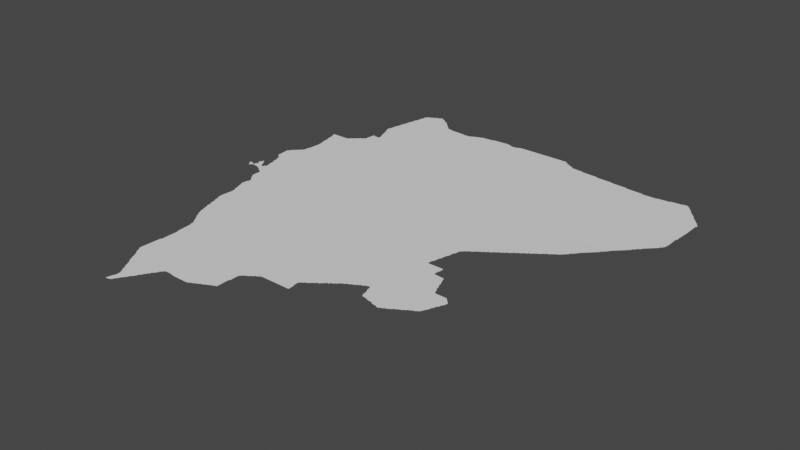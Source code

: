 # Source: northyemen.blend  (saved by Blender 3.3.6; exported with 4.5.12 LTS)
import bpy
from mathutils import Matrix  # noqa: F401  (used for matrix-valued properties, if any)

bpy.ops.wm.read_factory_settings(use_empty=True)
scene = bpy.context.scene
scene.name = 'Scene'

# ---- collections
col_collection = bpy.data.collections.new('Collection'); scene.collection.children.link(col_collection)

# ---- node groups
ng_auto_smooth = bpy.data.node_groups.new('Auto Smooth', 'GeometryNodeTree')
_s = ng_auto_smooth.interface.new_socket(name='Geometry', in_out='OUTPUT', socket_type='NodeSocketGeometry')
_s = ng_auto_smooth.interface.new_socket(name='Geometry', in_out='INPUT', socket_type='NodeSocketGeometry')
_s = ng_auto_smooth.interface.new_socket(name='Angle', in_out='INPUT', socket_type='NodeSocketFloat')
_s.subtype = 'ANGLE'
_s.min_value = 0.0
_s.max_value = 3.142
ng_auto_smooth.is_modifier = True
_N = ng_auto_smooth.nodes; _L = ng_auto_smooth.links
n0 = _N.new('NodeGroupOutput'); n0.name = 'Group Output'; n0.location = (480, -100)
n1 = _N.new('NodeGroupInput'); n1.name = 'Group Input'; n1.location = (-420, -300)
n2 = _N.new('NodeGroupInput'); n2.name = 'Group Input.001'; n2.location = (-60, -100)
n3 = _N.new('GeometryNodeSetShadeSmooth'); n3.name = 'Set Shade Smooth'; n3.location = (120, -100)
n3.domain = 'EDGE'
n4 = _N.new('GeometryNodeSetShadeSmooth'); n4.name = 'Set Shade Smooth.001'; n4.location = (300, -100)
n5 = _N.new('GeometryNodeInputMeshEdgeAngle'); n5.name = 'Edge Angle'; n5.location = (-420, -220)
n6 = _N.new('GeometryNodeInputEdgeSmooth'); n6.name = 'Is Edge Smooth'; n6.location = (-60, -160)
n7 = _N.new('GeometryNodeInputShadeSmooth'); n7.name = 'Is Face Smooth'; n7.location = (-240, -340)
n8 = _N.new('FunctionNodeBooleanMath'); n8.name = 'Boolean Math'; n8.location = (-60, -220)
n9 = _N.new('FunctionNodeCompare'); n9.name = 'Compare'; n9.location = (-240, -180)
n9.operation = 'LESS_EQUAL'
_L.new(n5.outputs[0], n9.inputs[0])
_L.new(n4.outputs[0], n0.inputs[0])
_L.new(n1.outputs[1], n9.inputs[1])
_L.new(n9.outputs[0], n8.inputs[0])
_L.new(n7.outputs[0], n8.inputs[1])
_L.new(n2.outputs[0], n3.inputs[0])
_L.new(n6.outputs[0], n3.inputs[1])
_L.new(n3.outputs[0], n4.inputs[0])
_L.new(n8.outputs[0], n3.inputs[2])
n0.is_active_output = True

# ---- world
world_world = bpy.data.worlds.new('World'); scene.world = world_world
world_world.use_nodes = True; world_world.node_tree.nodes.clear()
_N = world_world.node_tree.nodes; _L = world_world.node_tree.links
n0 = _N.new('ShaderNodeOutputWorld'); n0.name = 'World Output'; n0.location = (300, 300)
n1 = _N.new('ShaderNodeBackground'); n1.name = 'Background'; n1.location = (10, 300)
n1.inputs[0].default_value = (0.05088, 0.05088, 0.05088, 1.0)
_L.new(n1.outputs[0], n0.inputs[0])
n0.is_active_output = True
world_world.color = (0.05088, 0.05088, 0.05088)
world_world.use_sun_shadow = False
world_world.sun_shadow_jitter_overblur = 0.0

# ---- meshes
me_mesh = bpy.data.meshes.new('Mesh')
me_mesh.from_pydata([(42.88, 15.01, -6.973e-08), (42.87, 15.03, -9.219e-08), (42.6, 15.25, -8.782e-08), (42.6, 15.25, 5.303e-07), (42.62, 15.21, -6.835e-08), (42.61, 15.23, -8.848e-08), (42.61, 15.25, -8.874e-08), (42.63, 15.19, -1.265e-07), (42.63, 15.19, -1e-07), (42.63, 15.2, -6.859e-08), (42.63, 15.21, -9.76e-08), (42.63, 15.25, -8.855e-08), (42.65, 15.2, -6.796e-08), (42.65, 15.21, -9.587e-08), (42.65, 15.23, -9.681e-08), (42.65, 15.24, -6.409e-08), (42.67, 15.22, -7.618e-08), (42.67, 15.23, -9.454e-08), (42.68, 15.26, -1.317e-07), (42.68, 15.29, -8.174e-08), (42.67, 15.31, -8.297e-08), (42.68, 15.33, -7.412e-08), (42.69, 15.27, -9.328e-08), (42.69, 15.29, -1.175e-07), (42.69, 15.33, -9.848e-08), (42.69, 15.35, -8.229e-08), (42.75, 15.21, -1.239e-07), (42.76, 15.25, -1.161e-07), (42.71, 15.33, -9.357e-08), (42.75, 15.27, -9.439e-08), (42.73, 15.31, -8.804e-08), (42.72, 15.33, -6.516e-08), (42.76, 15.2, -6.742e-08), (42.74, 15.3, -1.051e-07), (42.77, 15.25, 5.94e-08), (42.78, 15.25, -8.99e-08), (42.78, 15.25, 3.771e-08), (42.76, 15.26, -5.771e-08), (42.8, 15.18, -7.839e-08), (42.79, 15.19, -9.33e-08), (42.79, 15.25, -9.761e-08), (42.79, 15.27, -7.698e-08), (42.8, 15.33, -8.146e-08), (42.82, 15.16, -8.623e-08), (42.81, 15.17, -8.616e-08), (42.81, 15.27, -9.929e-08), (42.81, 15.33, -9.652e-08), (42.86, 15.14, -8.212e-08), (42.85, 15.15, -9.508e-08), (42.87, 15.13, -9.829e-08), (42.7, 15.36, -4.323e-08), (42.7, 15.57, -8.143e-08), (42.69, 15.71, -8.948e-08), (42.71, 15.56, -7.418e-08), (42.71, 15.57, -9.926e-08), (42.74, 15.54, -7.709e-08), (42.73, 15.55, -9.673e-08), (42.76, 15.49, -5.091e-08), (42.75, 15.53, -8.678e-08), (42.78, 15.41, -6.347e-08), (42.77, 15.49, -8.941e-08), (42.83, 15.7, -9.988e-08), (42.79, 15.41, -9.634e-08), (42.69, 15.73, -7.829e-08), (42.71, 15.73, -9.552e-08), (42.71, 15.75, -7.999e-08), (42.73, 15.77, -8.293e-08), (42.74, 15.78, -4.217e-08), (42.75, 15.79, -8.602e-08), (42.76, 15.8, -4.217e-08), (42.77, 15.81, -8.835e-08), (42.78, 15.82, -5.327e-08), (42.79, 15.83, -9.05e-08), (42.8, 15.84, -6.126e-08), (42.81, 15.85, -9.185e-08), (42.82, 15.87, -7.852e-08), (42.82, 15.92, -7.819e-08), (42.84, 16.06, -9.023e-08), (42.83, 15.93, -9.625e-08), (42.8, 16.26, -5.411e-08), (42.82, 16.15, -9.241e-08), (42.81, 16.25, -9.42e-08), (42.83, 16.15, -9.748e-08), (42.95, 16.4, -1.028e-07), (42.78, 16.35, -6.81e-08), (42.77, 16.4, -8.86e-08), (42.79, 16.35, -1.076e-07), (42.88, 16.4, -8.877e-08), (43.12, 14.06, -1.205e-07), (43.14, 14.03, -7.166e-08), (43.13, 14.05, -9.266e-08), (43.16, 14.0, -5.527e-08), (43.15, 14.01, -8.724e-08), (43.15, 14.03, -9.917e-08), (43.18, 13.97, -7.166e-08), (43.17, 13.99, -9.21e-08), (43.2, 13.94, -1.064e-07), (43.19, 13.97, -9.743e-08), (43.02, 14.36, -7.334e-08), (43.01, 14.41, -8.795e-08), (43.04, 14.29, -5.845e-08), (43.03, 14.35, -9.806e-08), (43.06, 14.22, -5.99e-08), (43.05, 14.29, -9.144e-08), (43.08, 14.16, -9.346e-08), (43.07, 14.21, -9.136e-08), (43.1, 14.1, -5.375e-08), (43.09, 14.15, -7.487e-08), (43.11, 14.09, -9.807e-08), (42.98, 14.49, -4.439e-08), (42.98, 14.49, -4.578e-08), (42.98, 14.67, -8.172e-08), (42.97, 14.71, -8.799e-08), (43.0, 14.42, -5.609e-08), (42.99, 14.47, -8.525e-08), (42.99, 14.49, -9.576e-08), (42.99, 14.49, -9.728e-08), (42.99, 14.51, -9.173e-08), (43.0, 14.62, -9.425e-08), (42.99, 14.67, -9.914e-08), (42.9, 14.98, -1.014e-07), (42.89, 15.01, -9.866e-08), (42.92, 14.96, -5.868e-08), (42.91, 14.97, -8.67e-08), (42.94, 14.79, -6.459e-08), (42.93, 14.83, -8.366e-08), (42.94, 14.89, -5.76e-08), (42.94, 14.93, -7.295e-08), (42.93, 14.95, -9.317e-08), (42.96, 14.73, -6.459e-08), (42.95, 14.77, -8.276e-08), (42.95, 14.79, -9.926e-08), (42.95, 14.89, -9.545e-08), (42.95, 14.93, -9.848e-08), (42.97, 14.73, -9.829e-08), (42.99, 16.41, -9.792e-08), (42.99, 16.43, -7.627e-08), (43.01, 16.43, -9.76e-08), (43.01, 16.44, -7.037e-08), (43.03, 16.45, -8.88e-08), (43.04, 16.46, -6.354e-08), (43.06, 16.48, -5.327e-08), (43.05, 16.47, -9.702e-08), (43.07, 16.49, -8.321e-08), (43.08, 16.5, -4.162e-08), (43.09, 16.51, -7.999e-08), (43.11, 16.51, -9.801e-08), (43.11, 16.53, -7.469e-08), (43.14, 16.66, -7.511e-08), (43.13, 16.53, -9.92e-08), (43.17, 16.65, -9.759e-08), (43.14, 16.92, -8.328e-09), (43.14, 16.95, -5.29e-08), (43.16, 16.85, -8.294e-08), (43.15, 16.89, -9.106e-08), (43.15, 16.95, -9.514e-08), (43.18, 16.8, -6.891e-08), (43.17, 16.85, -9.542e-08), (43.24, 17.05, -9.988e-08), (43.19, 16.79, -9.789e-08), (43.16, 17.05, -9.271e-08), (43.17, 17.05, -8.96e-08), (43.18, 17.14, -7.671e-08), (43.19, 17.15, -8.969e-08), (43.2, 17.24, -4.703e-08), (43.46, 12.69, -6.791e-08), (43.47, 12.69, -1.221e-07), (43.47, 12.71, -1.625e-07), (43.48, 12.76, -7.166e-08), (43.49, 12.69, -8.756e-08), (43.49, 12.77, -9.56e-08), (43.52, 12.7, -8.707e-08), (43.55, 12.75, -1.002e-07), (43.32, 13.12, -1.308e-07), (43.34, 13.08, -9.715e-08), (43.33, 13.11, -9.613e-08), (43.36, 13.04, -9.318e-08), (43.35, 13.07, -9.123e-08), (43.38, 13.01, -6.835e-08), (43.37, 13.03, -8.848e-08), (43.4, 12.98, -1.278e-07), (43.39, 13.01, -9.498e-08), (43.42, 12.94, -8.776e-08), (43.41, 12.97, -9.5e-08), (43.44, 12.91, -7.195e-08), (43.43, 12.93, -9.095e-08), (43.46, 12.87, -6.249e-08), (43.45, 12.89, -8.711e-08), (43.45, 12.91, -9.874e-08), (43.48, 12.84, -9.844e-08), (43.47, 12.87, -9.613e-08), (43.49, 12.81, -8.45e-08), (43.49, 12.83, -9.711e-08), (43.24, 13.25, -3.317e-08), (43.26, 13.22, -5.868e-08), (43.25, 13.23, -8.589e-08), (43.25, 13.25, -9.073e-08), (43.25, 13.25, -9.518e-08), (43.25, 13.27, -9.176e-08), (43.26, 13.47, -7.612e-08), (43.28, 13.18, -1.005e-07), (43.27, 13.21, -9.419e-08), (43.3, 13.15, -7.195e-08), (43.29, 13.17, -9.712e-08), (43.31, 13.15, -9.816e-08), (43.26, 13.68, -9.148e-08), (43.27, 13.47, -9.624e-08), (43.27, 13.59, -9.231e-08), (43.27, 13.67, -9.527e-08), (43.59, 14.64, -9.832e-08), (43.22, 13.91, -7.166e-08), (43.21, 13.93, -9.21e-08), (43.24, 13.85, -4.661e-08), (43.24, 13.87, -7.151e-08), (43.23, 13.91, -8.502e-08), (43.25, 13.85, -9.863e-08), (43.42, 15.36, -8.662e-08), (43.21, 16.65, -9.028e-08), (43.23, 16.65, -9.169e-08), (43.22, 16.69, -8.732e-08), (43.21, 16.73, -9.617e-08), (43.23, 16.69, -9.812e-08), (43.21, 17.25, -8.435e-08), (43.22, 17.33, -7.408e-08), (43.24, 17.42, -8.516e-08), (43.23, 17.33, -9.623e-08), (43.25, 17.43, -9.599e-08), (43.25, 17.47, -8.808e-08), (43.26, 17.48, -6.538e-08), (43.37, 17.36, -9.988e-08), (43.27, 17.49, -8.757e-08), (43.31, 17.51, -9.41e-08), (43.32, 17.52, -1.125e-07), (43.35, 17.53, -9.848e-08), (43.35, 17.54, -9.155e-08), (43.39, 17.55, -9.439e-08), (43.4, 17.56, -4.439e-08), (43.45, 17.55, -1.003e-07), (43.45, 17.56, -9.464e-08), (43.43, 17.57, -9.863e-08), (43.44, 17.57, 1.547e-07), (43.49, 17.53, -9.204e-08), (43.48, 17.54, -1.311e-07), (43.51, 17.51, -9.677e-08), (43.55, 17.49, -9.564e-08), (43.51, 17.52, -7.166e-08), (43.53, 12.71, -8.536e-08), (43.53, 12.73, -9.926e-08), (43.54, 12.73, -7.311e-08), (43.56, 12.76, -1.071e-07), (43.57, 12.79, -9.248e-08), (43.58, 12.79, -7.01e-08), (43.53, 13.03, -9.988e-08), (43.59, 12.81, -8.978e-08), (43.6, 12.82, -8.656e-08), (43.61, 12.85, -9.677e-08), (43.63, 12.87, -8.397e-08), (43.62, 12.85, -6.249e-08), (43.65, 12.91, -9.457e-08), (43.66, 12.92, -5.771e-08), (43.67, 12.93, -8.566e-08), (43.67, 12.95, -9.412e-08), (43.68, 12.95, -7.311e-08), (43.69, 12.97, -9.223e-08), (43.7, 12.98, -9.578e-08), (43.71, 13.01, -9.848e-08), (43.72, 13.01, -7.166e-08), (43.73, 13.03, -9.21e-08), (43.74, 13.04, -9.607e-08), (43.75, 13.07, -9.76e-08), (43.76, 13.07, -6.869e-08), (43.79, 13.1, -8.529e-08), (43.84, 13.1, -8.81e-08), (44.01, 13.2, -9.988e-08), (43.77, 13.09, -9.964e-08), (44.07, 17.14, -9.634e-08), (43.54, 17.5, -1.344e-07), (43.56, 17.48, -8.041e-08), (43.57, 17.47, -8.747e-08), (43.6, 17.44, -8.041e-08), (43.59, 17.45, -9.185e-08), (43.58, 17.46, -6.126e-08), (43.63, 17.41, -8.982e-08), (43.61, 17.43, -9.185e-08), (43.62, 17.42, -5.28e-08), (43.66, 17.38, -7.626e-08), (43.65, 17.39, -8.928e-08), (43.64, 17.4, -5.327e-08), (43.67, 17.37, -8.928e-08), (43.72, 17.36, -5.772e-08), (43.69, 17.36, -6.57e-08), (43.73, 17.35, -9.442e-08), (43.91, 13.09, -9.25e-08), (43.99, 13.09, -9.41e-08), (44.07, 13.09, -9.043e-08), (44.1, 13.1, -8.419e-08), (44.11, 13.11, -9.11e-08), (44.14, 13.12, -9.506e-08), (44.15, 13.13, -9.602e-08), (43.9, 17.34, -9.434e-08), (43.92, 17.34, -6.567e-08), (43.93, 17.33, -9.536e-08), (43.95, 17.33, -9.241e-08), (43.97, 17.34, -6.071e-08), (43.98, 17.33, -6.807e-08), (43.99, 17.33, -9.298e-08), (44.0, 17.34, -8.751e-08), (44.03, 17.35, -9.317e-08), (44.04, 17.36, -6.486e-08), (44.07, 17.37, -9.281e-08), (44.08, 17.38, -7.155e-08), (44.13, 17.39, -8.054e-08), (44.13, 17.4, -6.68e-08), (44.15, 17.4, -8.52e-08), (44.18, 13.14, -9.565e-08), (44.19, 13.15, -9.234e-08), (44.23, 13.17, -9.668e-08), (44.22, 13.16, -9.479e-08), (44.26, 13.18, -9.761e-08), (44.27, 13.19, -9.267e-08), (44.3, 13.2, -1.039e-07), (44.34, 13.45, -9.32e-08), (44.31, 13.21, -9.419e-08), (44.33, 13.28, -9.522e-08), (44.33, 13.35, -9.594e-08), (44.33, 13.21, -8.432e-08), (44.34, 13.36, -4.439e-08), (44.34, 13.41, -5.216e-08), (44.35, 13.47, -8.975e-08), (44.36, 13.48, -5.868e-08), (44.37, 13.49, -9.317e-08), (44.39, 13.5, -8.542e-08), (44.39, 13.51, -9.848e-08), (44.41, 13.51, -8.229e-08), (44.43, 13.53, -8.841e-08), (44.42, 13.52, -4.412e-08), (44.45, 13.54, -6.748e-08), (44.45, 13.55, -9.941e-08), (44.48, 13.56, -1.503e-07), (44.49, 13.57, -9.559e-08), (44.51, 17.41, -2.595e-08), (44.27, 17.41, -9.227e-08), (44.28, 17.42, -8.094e-08), (44.45, 17.43, -1.291e-07), (44.65, 13.7, -9.988e-08), (44.51, 13.58, -5.319e-08), (44.71, 13.58, -5.012e-08), (44.83, 13.65, -1.212e-07), (44.74, 13.58, -8.359e-08), (45.0, 14.07, -9.988e-08), (44.51, 17.42, -6.049e-08), (44.57, 17.4, -9.434e-08), (44.61, 17.41, -9.367e-08), (44.62, 17.42, -6.927e-08), (44.65, 17.43, -9.161e-08), (44.87, 17.43, -9.334e-08), (44.83, 13.71, -9.434e-08), (44.84, 13.65, -4.604e-08), (44.84, 13.58, -6.536e-08), (44.84, 13.72, -5.868e-08), (44.85, 13.73, -9.691e-08), (44.87, 13.74, -6.973e-08), (44.87, 13.75, -9.681e-08), (44.9, 13.76, -1.547e-07), (44.91, 13.77, -8.616e-08), (44.92, 13.78, -5.28e-08), (44.93, 13.79, -9.294e-08), (44.95, 13.81, -9.432e-08), (44.95, 13.8, -6.796e-08), (44.98, 13.82, -1.506e-07), (44.99, 13.83, -9.798e-08), (45.03, 13.87, -9.806e-08), (45.0, 13.84, -5.327e-08), (45.01, 13.85, -9.196e-08), (45.02, 13.86, -6.597e-08), (45.05, 13.87, -7.658e-08), (45.05, 13.89, -9.926e-08), (45.07, 13.89, -7.937e-08), (45.08, 13.9, -5.527e-08), (45.09, 13.91, -9.083e-08), (45.11, 13.93, -9.482e-08), (45.11, 13.92, -6.748e-08), (45.15, 17.43, -9.916e-08), (44.91, 17.43, -9.231e-08), (45.13, 13.94, -7.491e-08), (45.13, 13.95, -9.634e-08), (45.15, 13.95, -8.309e-08), (45.16, 13.96, -5.438e-08), (45.17, 13.97, -9.278e-08), (45.2, 13.98, -9.421e-08), (45.21, 13.99, -9.447e-08), (45.24, 14.0, -1.106e-07), (45.25, 14.01, -8.703e-08), (45.27, 14.02, -7.068e-08), (45.27, 14.03, -9.926e-08), (45.29, 14.03, -8.785e-08), (45.31, 14.04, -6.638e-08), (45.33, 14.05, -8.536e-08), (45.35, 14.06, -6.663e-08), (45.36, 14.05, 3.148e-08), (45.36, 14.06, -7.741e-08), (45.38, 13.99, -5.845e-08), (45.37, 14.05, -9.31e-08), (45.38, 14.3, -9.988e-08), (45.4, 13.92, -7.359e-08), (45.39, 13.99, -8.9e-08), (45.41, 13.9, -7.808e-08), (45.41, 13.91, -9.404e-08), (45.31, 14.05, -9.96e-08), (45.55, 15.55, -9.857e-08), (45.49, 14.77, -9.693e-08), (45.39, 17.33, -9.874e-08), (45.23, 17.43, -8.997e-08), (45.27, 17.39, -9.836e-08), (45.25, 17.41, -8.848e-08), (45.24, 17.42, -3.329e-08), (45.27, 17.4, -6.835e-08), (45.3, 17.38, -1.236e-07), (45.31, 17.37, -9.4e-08), (45.34, 17.36, -9.288e-08), (45.37, 17.33, -9.658e-08), (45.35, 17.35, -8.826e-08), (45.37, 17.34, -6.748e-08), (45.47, 13.89, -9.671e-08), (45.48, 13.88, -8.462e-08), (45.65, 13.97, -9.988e-08), (45.55, 13.87, -9.797e-08), (45.55, 13.86, -9.157e-08), (45.62, 13.84, -7.059e-08), (45.61, 13.85, -9.788e-08), (45.65, 13.84, -8.2e-08), (45.65, 13.85, -9.681e-08), (45.68, 13.86, -1.17e-07), (45.69, 13.87, -9.41e-08), (45.72, 13.88, -1.272e-07), (45.73, 13.89, -8.848e-08), (45.75, 13.9, -6.835e-08), (45.75, 13.91, -9.76e-08), (45.49, 14.71, -9.303e-08), (45.65, 14.65, -9.674e-08), (45.66, 14.71, -9.761e-08), (45.65, 14.59, -9.356e-08), (45.65, 14.61, -8.707e-08), (45.66, 14.66, -3.329e-08), (45.81, 14.45, -9.897e-08), (45.77, 14.58, -9.245e-08), (45.74, 14.53, -9.988e-08), (45.48, 14.73, -8.157e-08), (45.51, 14.85, -9.401e-08), (45.5, 14.78, -7.287e-08), (45.52, 14.86, -8.39e-08), (45.53, 14.93, -9.185e-08), (45.54, 14.93, -8.277e-08), (45.55, 15.01, -9.097e-08), (45.57, 15.07, -9.224e-08), (45.56, 15.01, -6.207e-08), (45.59, 15.09, -8.415e-08), (45.58, 15.08, -4.439e-08), (45.6, 15.1, -8.923e-08), (45.61, 15.11, -8.761e-08), (45.63, 15.12, -6.796e-08), (45.63, 15.13, -9.681e-08), (45.66, 15.14, -1.409e-07), (46.01, 15.83, -8.038e-08), (45.67, 15.15, -8.695e-08), (45.68, 15.16, -6.326e-08), (45.69, 15.17, -9.41e-08), (45.71, 15.19, -9.844e-08), (45.71, 15.18, -7.192e-08), (45.73, 15.19, -8.269e-08), (45.74, 15.2, -4.412e-08), (45.75, 15.21, -9.083e-08), (46.64, 16.62, -9.988e-08), (45.51, 17.31, -9.669e-08), (45.5, 17.32, -4.231e-08), (45.69, 17.3, -8.953e-08), (45.69, 17.29, -9.348e-08), (45.78, 13.92, -9.877e-08), (45.79, 13.93, -9.41e-08), (45.82, 13.94, -9.333e-08), (45.83, 13.95, -8.959e-08), (45.85, 13.97, -9.724e-08), (45.85, 13.96, -7.01e-08), (45.88, 13.98, -1.02e-07), (45.89, 13.99, -9.849e-08), (45.92, 14.0, -1.12e-07), (45.93, 14.01, -9.246e-08), (45.95, 14.02, -7.025e-08), (45.95, 14.03, -9.597e-08), (45.97, 14.07, -8.935e-08), (45.96, 14.04, -5.951e-08), (45.98, 14.08, -4.439e-08), (45.82, 14.24, -9.988e-08), (45.84, 14.39, -7.889e-08), (45.83, 14.39, -9.236e-08), (45.85, 14.35, -9.106e-08), (45.87, 14.33, -9.164e-08), (45.86, 14.34, -3.329e-08), (45.99, 14.13, -9.932e-08), (45.99, 14.33, -9.634e-08), (46.01, 14.17, -9.776e-08), (45.99, 14.11, -7.821e-08), (46.03, 14.29, -9.48e-08), (46.0, 14.13, -8.992e-08), (46.01, 14.31, -8.161e-08), (46.0, 14.32, -3.329e-08), (46.02, 14.17, -8.082e-08), (46.03, 14.21, -9.339e-08), (46.04, 14.28, -9.541e-08), (46.02, 14.3, -3.329e-08), (46.04, 14.22, -7.338e-08), (46.05, 14.25, -8.99e-08), (46.05, 14.27, -7.838e-08), (45.8, 14.5, -5.899e-08), (45.77, 14.55, -9.77e-08), (45.79, 14.51, -9.106e-08), (45.78, 14.55, -7.204e-08), (45.82, 14.44, -7.21e-08), (45.77, 15.22, -6.95e-08), (45.77, 15.23, -9.364e-08), (45.8, 15.24, -1.023e-07), (45.81, 15.25, -8.643e-08), (45.82, 15.26, -5.868e-08), (45.83, 15.27, -9.317e-08), (45.85, 15.29, -9.214e-08), (45.85, 15.28, -7.412e-08), (45.87, 15.29, -8.229e-08), (45.88, 15.3, -4.217e-08), (45.89, 15.31, -8.978e-08), (45.91, 15.33, -8.433e-08), (45.91, 15.32, -6.516e-08), (45.94, 15.34, -2.057e-07), (45.95, 15.35, -8.616e-08), (45.96, 15.36, -5.868e-08), (45.97, 15.37, -9.253e-08), (45.99, 15.39, -9.89e-08), (45.99, 15.38, -7.166e-08), (46.02, 15.4, -1.007e-07), (46.03, 15.41, -9.687e-08), (46.04, 15.42, -6.633e-08), (46.05, 15.43, -9.508e-08), (46.07, 15.43, -7.658e-08), (46.07, 15.45, -9.926e-08), (45.88, 17.28, -9.613e-08), (45.89, 17.27, -9.446e-08), (46.07, 17.26, -9.231e-08), (46.07, 17.25, -9.903e-08), (46.09, 15.45, -8.536e-08), (46.1, 15.46, -7.269e-08), (46.11, 15.47, -9.294e-08), (46.13, 15.48, -7.025e-08), (46.13, 15.49, -9.76e-08), (46.16, 15.5, -1.386e-07), (46.17, 15.51, -8.94e-08), (46.18, 15.52, -6.354e-08), (46.19, 15.53, -9.5e-08), (46.21, 15.55, -9.712e-08), (46.21, 15.54, -7.491e-08), (46.23, 15.55, -8.505e-08), (46.24, 15.56, -5.327e-08), (46.25, 15.57, -9.21e-08), (46.27, 15.59, -9.623e-08), (46.27, 15.58, -6.869e-08), (46.3, 15.6, -1.109e-07), (46.31, 15.61, -8.659e-08), (46.33, 15.63, -8.576e-08), (46.32, 15.62, -4.217e-08), (46.34, 15.64, -6.562e-08), (46.35, 15.65, -8.293e-08), (46.37, 15.69, -1.108e-07), (46.37, 15.67, -7.948e-08), (46.41, 15.73, -9.916e-08), (46.39, 15.71, -9.633e-08), (46.39, 15.69, -7.766e-08), (46.26, 17.24, -9.467e-08), (46.27, 17.23, -9.375e-08), (46.43, 17.23, -9.948e-08), (46.36, 17.23, -9.353e-08), (46.41, 15.71, -7.468e-08), (46.43, 15.75, -9.415e-08), (46.42, 15.73, -7.135e-08), (46.44, 15.76, -6.597e-08), (46.45, 15.77, -9.399e-08), (46.46, 15.78, -6.633e-08), (46.47, 15.79, -9.185e-08), (46.48, 15.8, -6.126e-08), (46.49, 15.81, -9.05e-08), (46.5, 15.82, -7.284e-08), (46.51, 15.83, -8.814e-08), (46.53, 15.85, -8.562e-08), (46.52, 15.84, -4.217e-08), (46.54, 15.86, -6.514e-08), (46.55, 15.87, -9.771e-08), (46.56, 15.88, -6.001e-08), (46.57, 15.89, -7.838e-08), (46.57, 15.91, -9.926e-08), (46.59, 15.91, -7.627e-08), (46.59, 15.93, -9.76e-08), (46.61, 15.93, -7.584e-08), (46.61, 15.95, -9.587e-08), (46.63, 15.97, -9.384e-08), (46.62, 15.95, -7.135e-08), (46.64, 15.98, -6.703e-08), (46.65, 15.99, -9.399e-08), (46.66, 16.0, -7.9e-08), (46.67, 16.01, -9.176e-08), (46.68, 16.02, -6.326e-08), (46.69, 16.03, -9.48e-08), (46.7, 16.04, -5.327e-08), (46.71, 16.05, -8.768e-08), (46.73, 16.07, -8.41e-08), (46.43, 17.24, -9.265e-08), (46.57, 17.25, -9.659e-08), (46.77, 17.25, -1.011e-07), (46.57, 17.26, -8.27e-08), (46.69, 17.27, -7.376e-08), (46.79, 17.23, -9.919e-08), (46.72, 16.06, -4.217e-08), (46.74, 16.08, -3.329e-08), (46.75, 16.09, -8.161e-08), (46.77, 16.13, -9.584e-08), (46.76, 16.1, -3.329e-08), (46.77, 16.11, -7.778e-08), (46.79, 16.13, -7.55e-08), (46.79, 16.15, -9.76e-08), (46.81, 16.17, -9.286e-08), (46.8, 16.15, -7.391e-08), (46.83, 16.17, -7.135e-08), (46.83, 16.19, -9.881e-08), (46.85, 16.21, -9.224e-08), (46.84, 16.2, -6.703e-08), (46.86, 16.22, -6.126e-08), (46.87, 16.23, -9.185e-08), (46.88, 16.24, -5.868e-08), (46.89, 16.25, -8.928e-08), (46.9, 16.26, -5.327e-08), (46.91, 16.27, -8.743e-08), (46.92, 16.28, -4.217e-08), (46.93, 16.29, -8.403e-08), (46.94, 16.3, -6.12e-08), (46.95, 16.31, -9.698e-08), (46.95, 16.33, -9.926e-08), (46.97, 16.33, -7.732e-08), (46.97, 16.35, -9.926e-08), (46.99, 16.55, -9.62e-08), (46.98, 16.35, -7.892e-08), (46.99, 16.41, -9.486e-08), (47.0, 16.56, -3.329e-08), (47.0, 16.6, -1.01e-07), (47.01, 16.75, -9.266e-08), (47.01, 16.95, -9.942e-08), (47.01, 16.8, -9.339e-08), (47.01, 16.91, -9.58e-08), (47.02, 16.92, -3.891e-08), (47.02, 16.94, -4.578e-08), (46.7, 17.28, -5.67e-08), (46.75, 17.27, -9.926e-08), (46.81, 17.21, -9.227e-08), (46.76, 17.27, -7.399e-08), (46.8, 17.22, -7.597e-08), (46.78, 17.25, -6.748e-08), (46.83, 17.17, -9.76e-08), (46.82, 17.2, -1.409e-07), (46.85, 17.15, -9.5e-08), (46.84, 17.17, -7.283e-08), (46.88, 17.12, -7.628e-08), (46.87, 17.13, -9.067e-08), (46.86, 17.14, -6.354e-08), (46.89, 17.11, -8.403e-08), (46.93, 17.05, -9.321e-08), (46.91, 17.07, -9.76e-08), (46.9, 17.1, -1.347e-07), (46.92, 17.07, -7.025e-08), (46.97, 16.99, -9.797e-08), (46.95, 17.03, -8.94e-08), (46.94, 17.04, -6.126e-08), (46.97, 17.01, -8.269e-08), (46.96, 17.02, -4.217e-08), (46.99, 16.97, -9.677e-08), (46.99, 16.99, -7.55e-08), (47.0, 16.97, -6.796e-08), (46.75, 17.28, -7.468e-08), (42.6, 15.24, 3.419e-08), (42.72, 15.76, 3.329e-08), (43.14, 16.9, 3.329e-08), (43.16, 16.66, 3.329e-08), (43.2, 16.74, -1.059e-07), (43.28, 17.5, -9.067e-08), (43.64, 12.88, -1.171e-07), (46.36, 15.66, 3.329e-08)], [], [(11, 4, 5), (11, 5, 6), (10, 12, 8), (11, 13, 10), (14, 16, 13), (21, 19, 20), (27, 16, 17), (28, 19, 24), (28, 24, 25), (31, 23, 28), (33, 29, 23), (33, 23, 30), (34, 26, 27), (35, 26, 34), (37, 27, 29), (40, 32, 26), (216, 39, 40), (41, 45, 40), (216, 44, 38), (49, 48, 216), (50, 28, 25), (56, 53, 54), (56, 54, 61), (61, 57, 58), (61, 58, 55), (61, 55, 56), (216, 60, 57), (63, 64, 52), (683, 64, 65), (66, 61, 64), (67, 61, 66), (69, 61, 68), (71, 61, 70), (73, 61, 72), (75, 61, 74), (77, 216, 78), (216, 61, 76), (216, 76, 78), (83, 80, 81), (83, 81, 79), (86, 84, 85), (87, 86, 85), (93, 89, 90), (97, 94, 95), (209, 98, 99), (103, 100, 101), (209, 101, 98), (209, 102, 103), (209, 104, 105), (209, 105, 102), (108, 106, 107), (209, 107, 104), (101, 209, 103), (209, 108, 107), (209, 93, 108), (116, 109, 110), (209, 113, 114), (115, 209, 114), (209, 116, 117), (118, 209, 117), (209, 111, 112), (121, 0, 1), (216, 122, 123), (126, 209, 125), (216, 127, 128), (216, 120, 121), (134, 129, 130), (209, 130, 131), (209, 131, 125), (216, 132, 133), (209, 112, 134), (216, 1, 49), (83, 216, 82), (137, 216, 135), (138, 216, 137), (142, 216, 139), (141, 143, 142), (146, 142, 143), (145, 146, 143), (149, 216, 146), (148, 216, 149), (150, 216, 148), (152, 155, 151), (685, 150, 148), (158, 153, 154), (158, 154, 151), (158, 151, 155), (159, 156, 157), (160, 158, 155), (161, 158, 160), (172, 167, 168), (170, 172, 168), (252, 178, 179), (252, 179, 176), (252, 176, 177), (252, 177, 174), (252, 182, 183), (188, 184, 185), (252, 185, 182), (190, 186, 187), (252, 187, 188), (191, 172, 170), (252, 200, 201), (252, 201, 195), (252, 195, 197), (252, 197, 198), (204, 202, 203), (252, 173, 204), (206, 252, 199), (207, 252, 206), (209, 207, 208), (209, 96, 97), (209, 97, 92), (214, 210, 211), (209, 211, 96), (215, 213, 214), (218, 216, 217), (275, 216, 218), (158, 159, 157), (275, 221, 219), (158, 686, 159), (163, 158, 162), (229, 158, 163), (225, 222, 223), (229, 225, 224), (229, 224, 226), (227, 229, 226), (228, 229, 227), (687, 229, 230), (232, 229, 231), (234, 229, 233), (236, 239, 235), (237, 229, 239), (242, 229, 237), (245, 243, 241), (167, 246, 171), (172, 247, 167), (172, 248, 247), (252, 172, 192), (252, 192, 189), (252, 253, 250), (256, 257, 255), (252, 688, 256), (258, 688, 252), (252, 259, 258), (252, 263, 261), (252, 265, 264), (252, 266, 265), (274, 270, 269), (273, 274, 209), (277, 229, 244), (278, 229, 277), (280, 229, 278), (283, 229, 279), (284, 282, 283), (286, 229, 282), (288, 229, 285), (290, 229, 288), (291, 229, 289), (293, 292, 273), (273, 295, 294), (298, 297, 296), (301, 299, 300), (302, 275, 301), (304, 275, 303), (306, 275, 305), (308, 309, 307), (310, 275, 309), (312, 313, 311), (273, 314, 298), (316, 317, 315), (318, 316, 273), (209, 320, 319), (209, 325, 322), (209, 326, 324), (327, 209, 321), (209, 329, 328), (209, 332, 331), (209, 333, 332), (334, 335, 333), (313, 341, 275), (342, 275, 341), (343, 275, 342), (344, 339, 337), (344, 345, 339), (347, 345, 344), (348, 346, 347), (403, 349, 209), (350, 340, 343), (351, 409, 340), (353, 409, 352), (355, 409, 354), (356, 347, 344), (358, 348, 347), (344, 363, 362), (370, 344, 349), (344, 365, 364), (367, 368, 366), (371, 373, 370), (371, 374, 373), (349, 376, 371), (349, 377, 376), (349, 379, 377), (380, 381, 379), (383, 409, 355), (382, 409, 383), (349, 384, 380), (349, 387, 386), (349, 394, 392), (408, 395, 394), (408, 396, 395), (403, 398, 397), (403, 399, 400), (425, 401, 402), (425, 404, 405), (409, 403, 209), (409, 382, 413), (416, 413, 414), (419, 409, 418), (421, 409, 419), (422, 420, 421), (423, 406, 407), (425, 424, 423), (425, 427, 426), (430, 428, 429), (429, 431, 430), (429, 432, 431), (425, 434, 433), (425, 436, 435), (440, 403, 438), (442, 403, 439), (440, 443, 439), (446, 444, 403), (446, 403, 445), (409, 410, 403), (410, 447, 403), (454, 455, 453), (456, 457, 454), (409, 459, 458), (409, 461, 459), (409, 462, 461), (409, 464, 462), (409, 465, 464), (467, 468, 466), (409, 470, 469), (409, 411, 473), (474, 473, 411), (475, 409, 473), (425, 478, 477), (425, 479, 478), (425, 480, 479), (481, 482, 480), (425, 483, 481), (489, 486, 484), (489, 490, 488), (497, 492, 495), (498, 484, 492), (500, 498, 492), (484, 501, 489), (498, 501, 484), (502, 500, 499), (500, 503, 498), (504, 502, 499), (508, 500, 502), (509, 502, 504), (508, 510, 507), (513, 444, 446), (515, 513, 446), (516, 446, 514), (494, 492, 444), (409, 518, 471), (409, 522, 521), (524, 525, 523), (463, 524, 409), (524, 527, 526), (463, 528, 524), (529, 530, 528), (463, 532, 529), (534, 533, 532), (535, 536, 534), (538, 535, 463), (463, 541, 540), (545, 409, 544), (543, 409, 476), (463, 547, 542), (463, 549, 548), (463, 550, 549), (463, 552, 551), (463, 554, 553), (556, 557, 555), (463, 559, 558), (561, 562, 560), (565, 566, 564), (463, 568, 567), (569, 689, 568), (572, 573, 569), (574, 409, 546), (577, 409, 575), (571, 578, 572), (579, 580, 571), (463, 582, 579), (463, 583, 582), (463, 585, 584), (463, 588, 587), (589, 590, 588), (463, 594, 593), (463, 596, 595), (463, 598, 597), (600, 601, 599), (472, 603, 600), (472, 609, 607), (613, 409, 576), (612, 613, 576), (611, 612, 576), (614, 613, 612), (610, 617, 609), (472, 618, 610), (472, 621, 619), (620, 622, 472), (472, 624, 620), (625, 626, 624), (629, 630, 628), (472, 631, 629), (472, 633, 632), (472, 635, 634), (472, 637, 636), (640, 638, 472), (472, 641, 640), (472, 642, 641), (472, 645, 643), (644, 646, 472), (649, 648, 472), (650, 653, 652), (655, 613, 615), (656, 613, 655), (657, 472, 616), (658, 613, 656), (659, 657, 616), (661, 472, 657), (664, 472, 661), (667, 472, 663), (668, 472, 665), (671, 472, 668), (672, 669, 670), (675, 472, 669), (676, 673, 472), (677, 472, 674), (679, 472, 673), (680, 650, 678), (6, 682, 2), (6, 2, 3), (10, 8, 9), (12, 7, 8), (40, 26, 35), (40, 35, 36), (209, 115, 116), (167, 166, 165), (169, 166, 167), (197, 195, 196), (238, 237, 239), (303, 275, 302), (305, 275, 304), (403, 400, 398), (6, 5, 682), (11, 10, 4), (10, 13, 12), (11, 14, 13), (15, 14, 11), (14, 17, 16), (18, 27, 17), (18, 22, 27), (21, 24, 19), (27, 26, 16), (23, 27, 22), (28, 23, 19), (23, 29, 27), (31, 30, 23), (40, 39, 32), (216, 38, 39), (40, 45, 216), (216, 43, 44), (216, 48, 43), (216, 45, 46), (49, 47, 48), (61, 54, 51), (52, 61, 51), (60, 62, 59), (61, 216, 57), (62, 46, 42), (216, 62, 60), (62, 216, 46), (64, 61, 52), (683, 66, 64), (67, 68, 61), (69, 70, 61), (71, 72, 61), (73, 74, 61), (75, 76, 61), (83, 82, 80), (86, 83, 79), (82, 216, 77), (87, 83, 86), (92, 95, 91), (92, 97, 95), (108, 90, 88), (108, 93, 90), (116, 115, 109), (209, 99, 113), (209, 119, 111), (119, 209, 118), (216, 128, 122), (120, 216, 123), (125, 131, 124), (126, 132, 209), (216, 133, 127), (209, 134, 130), (132, 216, 209), (216, 121, 1), (135, 216, 83), (136, 137, 135), (138, 139, 216), (140, 142, 139), (144, 145, 143), (146, 216, 142), (147, 149, 146), (151, 154, 684), (158, 157, 153), (162, 158, 161), (171, 169, 167), (252, 181, 178), (181, 183, 180), (181, 252, 183), (252, 188, 185), (252, 190, 187), (252, 189, 190), (192, 172, 191), (193, 197, 196), (195, 201, 194), (199, 252, 198), (252, 203, 200), (252, 175, 173), (203, 252, 204), (252, 174, 175), (209, 208, 205), (207, 209, 252), (93, 209, 92), (209, 214, 211), (213, 215, 212), (209, 215, 214), (215, 209, 205), (217, 216, 150), (220, 275, 219), (686, 275, 220), (221, 275, 218), (158, 275, 686), (164, 229, 163), (164, 222, 229), (229, 275, 158), (225, 229, 222), (228, 230, 229), (687, 231, 229), (232, 233, 229), (234, 235, 229), (235, 239, 229), (239, 240, 238), (242, 241, 229), (241, 243, 229), (243, 244, 229), (167, 247, 246), (172, 250, 249), (252, 250, 172), (250, 253, 251), (252, 254, 253), (252, 255, 254), (252, 256, 255), (252, 260, 259), (252, 261, 260), (261, 263, 262), (252, 264, 263), (252, 267, 266), (252, 268, 267), (252, 269, 268), (252, 274, 269), (273, 272, 271), (209, 274, 252), (273, 271, 274), (276, 244, 243), (280, 279, 229), (281, 280, 278), (283, 282, 229), (286, 285, 229), (287, 286, 282), (290, 289, 229), (299, 229, 291), (273, 292, 272), (273, 294, 293), (273, 296, 295), (273, 298, 296), (275, 209, 216), (299, 275, 229), (301, 275, 299), (306, 307, 275), (307, 309, 275), (310, 311, 275), (311, 313, 275), (273, 315, 314), (273, 316, 315), (209, 318, 273), (318, 209, 319), (209, 322, 320), (323, 325, 209), (324, 323, 209), (209, 327, 326), (209, 328, 321), (209, 330, 329), (209, 331, 330), (209, 334, 333), (337, 334, 209), (334, 337, 336), (337, 339, 338), (343, 340, 275), (209, 344, 337), (347, 346, 345), (349, 344, 209), (409, 209, 275), (340, 409, 275), (352, 409, 351), (353, 354, 409), (360, 356, 344), (357, 358, 347), (356, 360, 359), (360, 362, 361), (360, 344, 362), (344, 364, 363), (344, 366, 365), (344, 367, 366), (370, 367, 344), (367, 370, 369), (349, 371, 370), (370, 373, 372), (371, 376, 375), (377, 379, 378), (349, 380, 379), (349, 385, 384), (385, 349, 386), (349, 388, 387), (390, 388, 349), (388, 390, 389), (390, 349, 391), (349, 392, 391), (392, 394, 393), (349, 408, 394), (408, 403, 397), (403, 402, 399), (425, 405, 401), (425, 407, 404), (403, 408, 349), (412, 413, 382), (414, 413, 412), (415, 414, 412), (417, 409, 413), (417, 418, 409), (420, 411, 409), (421, 420, 409), (425, 423, 407), (425, 426, 424), (425, 429, 427), (429, 433, 432), (429, 425, 433), (425, 435, 434), (425, 437, 436), (425, 477, 437), (403, 425, 402), (440, 439, 403), (442, 441, 403), (441, 445, 403), (447, 438, 403), (409, 449, 410), (448, 449, 409), (450, 448, 409), (409, 451, 450), (409, 452, 451), (409, 453, 452), (409, 454, 453), (409, 456, 454), (458, 456, 409), (459, 461, 460), (409, 466, 465), (409, 467, 466), (467, 409, 469), (409, 471, 470), (472, 463, 409), (475, 476, 409), (484, 425, 403), (425, 481, 480), (484, 483, 425), (484, 486, 485), (486, 488, 487), (486, 489, 488), (492, 484, 403), (494, 493, 492), (493, 495, 492), (497, 496, 492), (496, 499, 492), (499, 500, 492), (489, 501, 491), (505, 504, 499), (500, 507, 506), (500, 508, 507), (508, 511, 510), (512, 511, 508), (444, 492, 403), (445, 514, 446), (516, 515, 446), (517, 494, 444), (409, 519, 518), (520, 519, 409), (520, 409, 521), (409, 523, 522), (409, 524, 523), (524, 528, 527), (463, 529, 528), (529, 532, 531), (463, 534, 532), (535, 534, 463), (538, 537, 535), (538, 540, 539), (538, 463, 540), (463, 542, 541), (544, 409, 543), (545, 546, 409), (463, 548, 547), (463, 551, 550), (463, 553, 552), (463, 555, 554), (463, 556, 555), (556, 463, 558), (463, 560, 559), (463, 561, 560), (563, 561, 463), (463, 564, 563), (463, 565, 564), (463, 567, 565), (463, 569, 568), (569, 570, 689), (463, 572, 569), (571, 572, 463), (575, 409, 574), (577, 576, 409), (463, 579, 571), (579, 582, 581), (463, 584, 583), (463, 586, 585), (463, 587, 586), (463, 589, 588), (592, 589, 463), (592, 591, 589), (463, 593, 592), (463, 595, 594), (463, 597, 596), (463, 599, 598), (463, 600, 599), (600, 603, 602), (472, 600, 463), (472, 604, 603), (605, 604, 472), (607, 605, 472), (605, 607, 606), (607, 609, 608), (472, 610, 609), (614, 615, 613), (613, 472, 409), (472, 619, 618), (472, 622, 621), (620, 624, 623), (472, 625, 624), (628, 625, 472), (625, 628, 627), (628, 472, 629), (472, 632, 631), (472, 634, 633), (472, 636, 635), (472, 638, 637), (640, 639, 638), (472, 643, 642), (472, 646, 645), (648, 644, 472), (644, 648, 647), (650, 652, 472), (472, 651, 649), (472, 652, 651), (654, 653, 650), (616, 472, 613), (660, 616, 613), (662, 661, 657), (664, 663, 472), (666, 665, 472), (667, 666, 472), (670, 669, 472), (671, 670, 472), (675, 674, 472), (677, 676, 472), (678, 650, 472), (679, 678, 472), (655, 681, 656)])
me_mesh.update()

# ---- objects
ob_mycurve = bpy.data.objects.new('myCurve', me_mesh)

# ---- transforms, parenting, visibility, modifiers, constraints
ob_mycurve.location = (0.0, 0.0, 0.0)
_m = ob_mycurve.modifiers.new('Auto Smooth', 'NODES')
_m.node_group = ng_auto_smooth
_gi = [s.identifier for s in ng_auto_smooth.interface.items_tree if s.item_type == 'SOCKET' and s.in_out == 'INPUT']
_m[_gi[1]] = 3.142  # Angle

# ---- collection membership
scene.collection.objects.link(ob_mycurve)

# ---- scene / render settings (as saved in the file)
scene.frame_start = 1; scene.frame_end = 250; scene.frame_set(1)
scene.render.engine = 'BLENDER_EEVEE_NEXT'
scene.cycles.sampling_pattern = 'TABULATED_SOBOL'
scene.cycles.use_light_tree = False
scene.view_settings.view_transform = 'Filmic'
bpy.context.view_layer.update()

# ---- added for rendering (the .blend has no active camera and no usable light): camera, sun
cam_auto = bpy.data.cameras.new('AutoCamera')
cam_auto.lens = 50.0
cam_auto.sensor_width = 36.0
cam_auto.clip_end = 1000.0
ob_auto_camera = bpy.data.objects.new('AutoCamera', cam_auto)
scene.collection.objects.link(ob_auto_camera)
ob_auto_camera.location = (50.9039, 7.81353, 4.87678)
ob_auto_camera.rotation_euler = (1.09748, -7.21219e-08, 0.694738)
scene.camera = ob_auto_camera
light_auto_sun = bpy.data.lights.new('AutoSun', 'SUN')
light_auto_sun.energy = 3.0
light_auto_sun.angle = 0.0523599
ob_auto_sun = bpy.data.objects.new('AutoSun', light_auto_sun)
scene.collection.objects.link(ob_auto_sun)
ob_auto_sun.rotation_euler = (0.872665, 0.174533, 0.523599)
bpy.context.view_layer.update()
